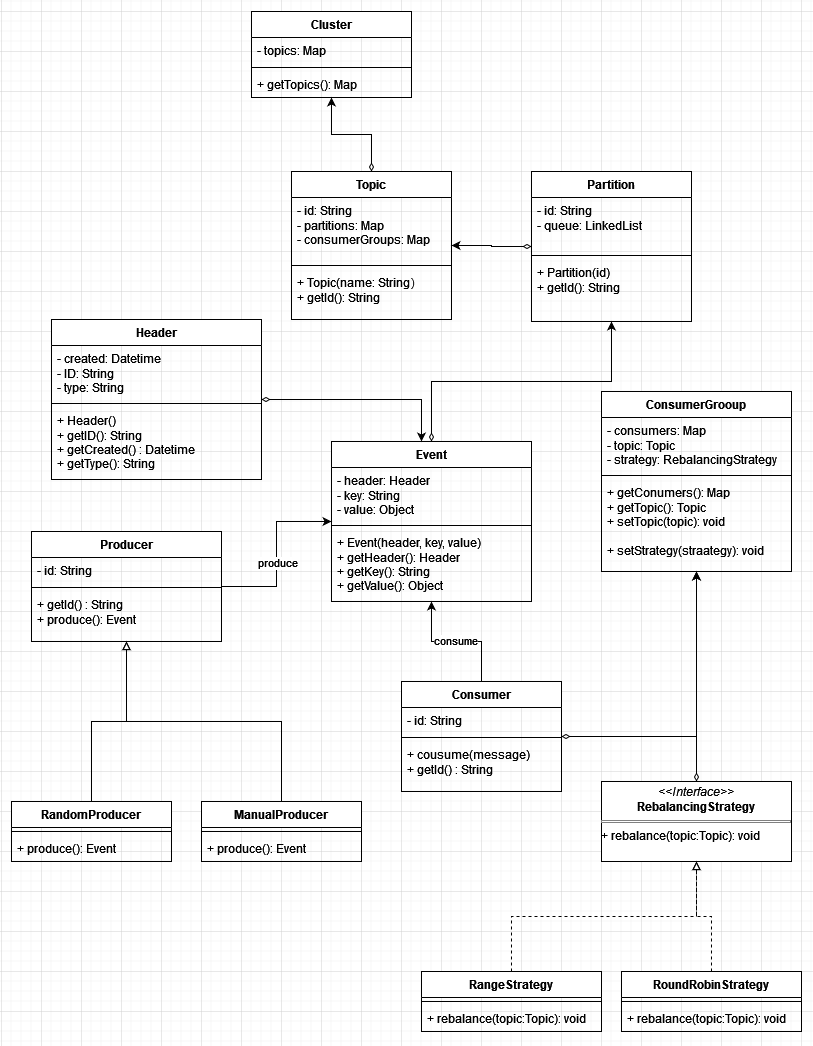

The diagram above was exported from draw.io. Its source (the exported page's mxGraphModel, read from the mxfile embedded in the PNG):
<mxGraphModel dx="1434" dy="746" grid="1" gridSize="10" guides="1" tooltips="1" connect="1" arrows="1" fold="1" page="1" pageScale="1" pageWidth="827" pageHeight="1169" math="0" shadow="0">
  <root>
    <mxCell id="0" />
    <mxCell id="1" parent="0" />
    <mxCell id="pUN2nXG4sX9cyoa-8VyJ-68" style="edgeStyle=orthogonalEdgeStyle;rounded=0;orthogonalLoop=1;jettySize=auto;html=1;startArrow=diamondThin;startFill=0;" edge="1" parent="1" source="pUN2nXG4sX9cyoa-8VyJ-5" target="pUN2nXG4sX9cyoa-8VyJ-33">
      <mxGeometry relative="1" as="geometry" />
    </mxCell>
    <mxCell id="pUN2nXG4sX9cyoa-8VyJ-5" value="Topic" style="swimlane;fontStyle=1;align=center;verticalAlign=top;childLayout=stackLayout;horizontal=1;startSize=26;horizontalStack=0;resizeParent=1;resizeParentMax=0;resizeLast=0;collapsible=1;marginBottom=0;whiteSpace=wrap;html=1;" vertex="1" parent="1">
      <mxGeometry x="290" y="200" width="160" height="148" as="geometry" />
    </mxCell>
    <mxCell id="pUN2nXG4sX9cyoa-8VyJ-6" value="&lt;div&gt;- id: String&lt;/div&gt;&lt;div&gt;- partitions: Map&lt;br&gt;&lt;/div&gt;&lt;div&gt;- consumerGroups: Map&lt;br&gt;&lt;/div&gt;&lt;div&gt;&lt;br&gt;&lt;/div&gt;" style="text;strokeColor=none;fillColor=none;align=left;verticalAlign=top;spacingLeft=4;spacingRight=4;overflow=hidden;rotatable=0;points=[[0,0.5],[1,0.5]];portConstraint=eastwest;whiteSpace=wrap;html=1;" vertex="1" parent="pUN2nXG4sX9cyoa-8VyJ-5">
      <mxGeometry y="26" width="160" height="64" as="geometry" />
    </mxCell>
    <mxCell id="pUN2nXG4sX9cyoa-8VyJ-7" value="" style="line;strokeWidth=1;fillColor=none;align=left;verticalAlign=middle;spacingTop=-1;spacingLeft=3;spacingRight=3;rotatable=0;labelPosition=right;points=[];portConstraint=eastwest;strokeColor=inherit;" vertex="1" parent="pUN2nXG4sX9cyoa-8VyJ-5">
      <mxGeometry y="90" width="160" height="8" as="geometry" />
    </mxCell>
    <mxCell id="pUN2nXG4sX9cyoa-8VyJ-8" value="&lt;div&gt;+ Topic(name: String）&lt;/div&gt;&lt;div&gt;+ getId(): String&lt;br&gt;&lt;/div&gt;" style="text;strokeColor=none;fillColor=none;align=left;verticalAlign=top;spacingLeft=4;spacingRight=4;overflow=hidden;rotatable=0;points=[[0,0.5],[1,0.5]];portConstraint=eastwest;whiteSpace=wrap;html=1;" vertex="1" parent="pUN2nXG4sX9cyoa-8VyJ-5">
      <mxGeometry y="98" width="160" height="50" as="geometry" />
    </mxCell>
    <mxCell id="pUN2nXG4sX9cyoa-8VyJ-70" style="edgeStyle=orthogonalEdgeStyle;rounded=0;orthogonalLoop=1;jettySize=auto;html=1;startArrow=diamondThin;startFill=0;" edge="1" parent="1" source="pUN2nXG4sX9cyoa-8VyJ-9" target="pUN2nXG4sX9cyoa-8VyJ-17">
      <mxGeometry relative="1" as="geometry" />
    </mxCell>
    <mxCell id="pUN2nXG4sX9cyoa-8VyJ-9" value="Event" style="swimlane;fontStyle=1;align=center;verticalAlign=top;childLayout=stackLayout;horizontal=1;startSize=26;horizontalStack=0;resizeParent=1;resizeParentMax=0;resizeLast=0;collapsible=1;marginBottom=0;whiteSpace=wrap;html=1;" vertex="1" parent="1">
      <mxGeometry x="330" y="470" width="200" height="160" as="geometry" />
    </mxCell>
    <mxCell id="pUN2nXG4sX9cyoa-8VyJ-10" value="&lt;div&gt;- header: Header&lt;/div&gt;&lt;div&gt;- key: String&lt;/div&gt;&lt;div&gt;- value: Object&lt;br&gt;&lt;/div&gt;" style="text;strokeColor=none;fillColor=none;align=left;verticalAlign=top;spacingLeft=4;spacingRight=4;overflow=hidden;rotatable=0;points=[[0,0.5],[1,0.5]];portConstraint=eastwest;whiteSpace=wrap;html=1;" vertex="1" parent="pUN2nXG4sX9cyoa-8VyJ-9">
      <mxGeometry y="26" width="200" height="54" as="geometry" />
    </mxCell>
    <mxCell id="pUN2nXG4sX9cyoa-8VyJ-11" value="" style="line;strokeWidth=1;fillColor=none;align=left;verticalAlign=middle;spacingTop=-1;spacingLeft=3;spacingRight=3;rotatable=0;labelPosition=right;points=[];portConstraint=eastwest;strokeColor=inherit;" vertex="1" parent="pUN2nXG4sX9cyoa-8VyJ-9">
      <mxGeometry y="80" width="200" height="8" as="geometry" />
    </mxCell>
    <mxCell id="pUN2nXG4sX9cyoa-8VyJ-12" value="&lt;div&gt;+ Event(header, key, value)&lt;/div&gt;&lt;div&gt;+ getHeader(): Header&lt;/div&gt;&lt;div&gt;+ getKey(): String&lt;/div&gt;&lt;div&gt;+ getValue(): Object&lt;br&gt;&lt;/div&gt;" style="text;strokeColor=none;fillColor=none;align=left;verticalAlign=top;spacingLeft=4;spacingRight=4;overflow=hidden;rotatable=0;points=[[0,0.5],[1,0.5]];portConstraint=eastwest;whiteSpace=wrap;html=1;" vertex="1" parent="pUN2nXG4sX9cyoa-8VyJ-9">
      <mxGeometry y="88" width="200" height="72" as="geometry" />
    </mxCell>
    <mxCell id="pUN2nXG4sX9cyoa-8VyJ-69" style="edgeStyle=orthogonalEdgeStyle;rounded=0;orthogonalLoop=1;jettySize=auto;html=1;startArrow=diamondThin;startFill=0;" edge="1" parent="1" source="pUN2nXG4sX9cyoa-8VyJ-13" target="pUN2nXG4sX9cyoa-8VyJ-9">
      <mxGeometry relative="1" as="geometry">
        <Array as="points">
          <mxPoint x="420" y="428" />
        </Array>
      </mxGeometry>
    </mxCell>
    <mxCell id="pUN2nXG4sX9cyoa-8VyJ-13" value="Header" style="swimlane;fontStyle=1;align=center;verticalAlign=top;childLayout=stackLayout;horizontal=1;startSize=26;horizontalStack=0;resizeParent=1;resizeParentMax=0;resizeLast=0;collapsible=1;marginBottom=0;whiteSpace=wrap;html=1;" vertex="1" parent="1">
      <mxGeometry x="50" y="348" width="210" height="160" as="geometry" />
    </mxCell>
    <mxCell id="pUN2nXG4sX9cyoa-8VyJ-14" value="&lt;div&gt;- created: Datetime&lt;/div&gt;&lt;div&gt;- ID: String&lt;/div&gt;&lt;div&gt;- type: String&lt;br&gt;&lt;/div&gt;" style="text;strokeColor=none;fillColor=none;align=left;verticalAlign=top;spacingLeft=4;spacingRight=4;overflow=hidden;rotatable=0;points=[[0,0.5],[1,0.5]];portConstraint=eastwest;whiteSpace=wrap;html=1;" vertex="1" parent="pUN2nXG4sX9cyoa-8VyJ-13">
      <mxGeometry y="26" width="210" height="54" as="geometry" />
    </mxCell>
    <mxCell id="pUN2nXG4sX9cyoa-8VyJ-15" value="" style="line;strokeWidth=1;fillColor=none;align=left;verticalAlign=middle;spacingTop=-1;spacingLeft=3;spacingRight=3;rotatable=0;labelPosition=right;points=[];portConstraint=eastwest;strokeColor=inherit;" vertex="1" parent="pUN2nXG4sX9cyoa-8VyJ-13">
      <mxGeometry y="80" width="210" height="8" as="geometry" />
    </mxCell>
    <mxCell id="pUN2nXG4sX9cyoa-8VyJ-16" value="&lt;div&gt;+ Header()&lt;/div&gt;&lt;div&gt;+ getID(): String&lt;/div&gt;&lt;div&gt;+ getCreated() : Datetime&lt;/div&gt;&lt;div&gt;+ getType(): String&lt;br&gt;&lt;/div&gt;" style="text;strokeColor=none;fillColor=none;align=left;verticalAlign=top;spacingLeft=4;spacingRight=4;overflow=hidden;rotatable=0;points=[[0,0.5],[1,0.5]];portConstraint=eastwest;whiteSpace=wrap;html=1;" vertex="1" parent="pUN2nXG4sX9cyoa-8VyJ-13">
      <mxGeometry y="88" width="210" height="72" as="geometry" />
    </mxCell>
    <mxCell id="pUN2nXG4sX9cyoa-8VyJ-67" style="edgeStyle=orthogonalEdgeStyle;rounded=0;orthogonalLoop=1;jettySize=auto;html=1;startArrow=diamondThin;startFill=0;" edge="1" parent="1" source="pUN2nXG4sX9cyoa-8VyJ-17" target="pUN2nXG4sX9cyoa-8VyJ-5">
      <mxGeometry relative="1" as="geometry" />
    </mxCell>
    <mxCell id="pUN2nXG4sX9cyoa-8VyJ-17" value="Partition" style="swimlane;fontStyle=1;align=center;verticalAlign=top;childLayout=stackLayout;horizontal=1;startSize=26;horizontalStack=0;resizeParent=1;resizeParentMax=0;resizeLast=0;collapsible=1;marginBottom=0;whiteSpace=wrap;html=1;" vertex="1" parent="1">
      <mxGeometry x="530" y="200" width="160" height="150" as="geometry" />
    </mxCell>
    <mxCell id="pUN2nXG4sX9cyoa-8VyJ-18" value="- id: String&lt;br&gt;&lt;div&gt;- queue: LinkedList&lt;/div&gt;" style="text;strokeColor=none;fillColor=none;align=left;verticalAlign=top;spacingLeft=4;spacingRight=4;overflow=hidden;rotatable=0;points=[[0,0.5],[1,0.5]];portConstraint=eastwest;whiteSpace=wrap;html=1;" vertex="1" parent="pUN2nXG4sX9cyoa-8VyJ-17">
      <mxGeometry y="26" width="160" height="54" as="geometry" />
    </mxCell>
    <mxCell id="pUN2nXG4sX9cyoa-8VyJ-19" value="" style="line;strokeWidth=1;fillColor=none;align=left;verticalAlign=middle;spacingTop=-1;spacingLeft=3;spacingRight=3;rotatable=0;labelPosition=right;points=[];portConstraint=eastwest;strokeColor=inherit;" vertex="1" parent="pUN2nXG4sX9cyoa-8VyJ-17">
      <mxGeometry y="80" width="160" height="8" as="geometry" />
    </mxCell>
    <mxCell id="pUN2nXG4sX9cyoa-8VyJ-20" value="&lt;div&gt;+ Partition(id)&lt;/div&gt;&lt;div&gt;+ getId(): String&lt;br&gt;&lt;/div&gt;" style="text;strokeColor=none;fillColor=none;align=left;verticalAlign=top;spacingLeft=4;spacingRight=4;overflow=hidden;rotatable=0;points=[[0,0.5],[1,0.5]];portConstraint=eastwest;whiteSpace=wrap;html=1;" vertex="1" parent="pUN2nXG4sX9cyoa-8VyJ-17">
      <mxGeometry y="88" width="160" height="62" as="geometry" />
    </mxCell>
    <mxCell id="pUN2nXG4sX9cyoa-8VyJ-63" style="edgeStyle=orthogonalEdgeStyle;rounded=0;orthogonalLoop=1;jettySize=auto;html=1;" edge="1" parent="1" source="pUN2nXG4sX9cyoa-8VyJ-21" target="pUN2nXG4sX9cyoa-8VyJ-9">
      <mxGeometry relative="1" as="geometry" />
    </mxCell>
    <mxCell id="pUN2nXG4sX9cyoa-8VyJ-64" value="produce" style="edgeLabel;html=1;align=center;verticalAlign=middle;resizable=0;points=[];" vertex="1" connectable="0" parent="pUN2nXG4sX9cyoa-8VyJ-63">
      <mxGeometry x="-0.0971" relative="1" as="geometry">
        <mxPoint as="offset" />
      </mxGeometry>
    </mxCell>
    <mxCell id="pUN2nXG4sX9cyoa-8VyJ-21" value="Producer" style="swimlane;fontStyle=1;align=center;verticalAlign=top;childLayout=stackLayout;horizontal=1;startSize=26;horizontalStack=0;resizeParent=1;resizeParentMax=0;resizeLast=0;collapsible=1;marginBottom=0;whiteSpace=wrap;html=1;" vertex="1" parent="1">
      <mxGeometry x="30" y="560" width="190" height="110" as="geometry" />
    </mxCell>
    <mxCell id="pUN2nXG4sX9cyoa-8VyJ-22" value="- id: String" style="text;strokeColor=none;fillColor=none;align=left;verticalAlign=top;spacingLeft=4;spacingRight=4;overflow=hidden;rotatable=0;points=[[0,0.5],[1,0.5]];portConstraint=eastwest;whiteSpace=wrap;html=1;" vertex="1" parent="pUN2nXG4sX9cyoa-8VyJ-21">
      <mxGeometry y="26" width="190" height="26" as="geometry" />
    </mxCell>
    <mxCell id="pUN2nXG4sX9cyoa-8VyJ-23" value="" style="line;strokeWidth=1;fillColor=none;align=left;verticalAlign=middle;spacingTop=-1;spacingLeft=3;spacingRight=3;rotatable=0;labelPosition=right;points=[];portConstraint=eastwest;strokeColor=inherit;" vertex="1" parent="pUN2nXG4sX9cyoa-8VyJ-21">
      <mxGeometry y="52" width="190" height="8" as="geometry" />
    </mxCell>
    <mxCell id="pUN2nXG4sX9cyoa-8VyJ-24" value="&lt;div&gt;+ getId() : String&lt;/div&gt;&lt;div&gt;+ produce(): Event&lt;br&gt;&lt;/div&gt;" style="text;strokeColor=none;fillColor=none;align=left;verticalAlign=top;spacingLeft=4;spacingRight=4;overflow=hidden;rotatable=0;points=[[0,0.5],[1,0.5]];portConstraint=eastwest;whiteSpace=wrap;html=1;" vertex="1" parent="pUN2nXG4sX9cyoa-8VyJ-21">
      <mxGeometry y="60" width="190" height="50" as="geometry" />
    </mxCell>
    <mxCell id="pUN2nXG4sX9cyoa-8VyJ-53" style="edgeStyle=orthogonalEdgeStyle;rounded=0;orthogonalLoop=1;jettySize=auto;html=1;startArrow=diamondThin;startFill=0;" edge="1" parent="1" source="pUN2nXG4sX9cyoa-8VyJ-25" target="pUN2nXG4sX9cyoa-8VyJ-29">
      <mxGeometry relative="1" as="geometry" />
    </mxCell>
    <mxCell id="pUN2nXG4sX9cyoa-8VyJ-65" style="edgeStyle=orthogonalEdgeStyle;rounded=0;orthogonalLoop=1;jettySize=auto;html=1;" edge="1" parent="1" source="pUN2nXG4sX9cyoa-8VyJ-25" target="pUN2nXG4sX9cyoa-8VyJ-9">
      <mxGeometry relative="1" as="geometry" />
    </mxCell>
    <mxCell id="pUN2nXG4sX9cyoa-8VyJ-66" value="consume" style="edgeLabel;html=1;align=center;verticalAlign=middle;resizable=0;points=[];" vertex="1" connectable="0" parent="pUN2nXG4sX9cyoa-8VyJ-65">
      <mxGeometry x="0.0308" y="-1" relative="1" as="geometry">
        <mxPoint as="offset" />
      </mxGeometry>
    </mxCell>
    <mxCell id="pUN2nXG4sX9cyoa-8VyJ-25" value="Consumer" style="swimlane;fontStyle=1;align=center;verticalAlign=top;childLayout=stackLayout;horizontal=1;startSize=26;horizontalStack=0;resizeParent=1;resizeParentMax=0;resizeLast=0;collapsible=1;marginBottom=0;whiteSpace=wrap;html=1;" vertex="1" parent="1">
      <mxGeometry x="400" y="710" width="160" height="110" as="geometry" />
    </mxCell>
    <mxCell id="pUN2nXG4sX9cyoa-8VyJ-26" value="- id: String" style="text;strokeColor=none;fillColor=none;align=left;verticalAlign=top;spacingLeft=4;spacingRight=4;overflow=hidden;rotatable=0;points=[[0,0.5],[1,0.5]];portConstraint=eastwest;whiteSpace=wrap;html=1;" vertex="1" parent="pUN2nXG4sX9cyoa-8VyJ-25">
      <mxGeometry y="26" width="160" height="26" as="geometry" />
    </mxCell>
    <mxCell id="pUN2nXG4sX9cyoa-8VyJ-27" value="" style="line;strokeWidth=1;fillColor=none;align=left;verticalAlign=middle;spacingTop=-1;spacingLeft=3;spacingRight=3;rotatable=0;labelPosition=right;points=[];portConstraint=eastwest;strokeColor=inherit;" vertex="1" parent="pUN2nXG4sX9cyoa-8VyJ-25">
      <mxGeometry y="52" width="160" height="8" as="geometry" />
    </mxCell>
    <mxCell id="pUN2nXG4sX9cyoa-8VyJ-28" value="&lt;div&gt;+ cousume(message)&lt;/div&gt;&lt;div&gt;+ getId() : String&lt;br&gt;&lt;/div&gt;" style="text;strokeColor=none;fillColor=none;align=left;verticalAlign=top;spacingLeft=4;spacingRight=4;overflow=hidden;rotatable=0;points=[[0,0.5],[1,0.5]];portConstraint=eastwest;whiteSpace=wrap;html=1;" vertex="1" parent="pUN2nXG4sX9cyoa-8VyJ-25">
      <mxGeometry y="60" width="160" height="50" as="geometry" />
    </mxCell>
    <mxCell id="pUN2nXG4sX9cyoa-8VyJ-29" value="ConsumerGrooup" style="swimlane;fontStyle=1;align=center;verticalAlign=top;childLayout=stackLayout;horizontal=1;startSize=26;horizontalStack=0;resizeParent=1;resizeParentMax=0;resizeLast=0;collapsible=1;marginBottom=0;whiteSpace=wrap;html=1;" vertex="1" parent="1">
      <mxGeometry x="600" y="420" width="190" height="180" as="geometry" />
    </mxCell>
    <mxCell id="pUN2nXG4sX9cyoa-8VyJ-30" value="&lt;div&gt;- consumers: Map&lt;/div&gt;&lt;div&gt;- topic: Topic&lt;/div&gt;&lt;div&gt;- strategy: RebalancingStrategy&lt;br&gt;&lt;/div&gt;" style="text;strokeColor=none;fillColor=none;align=left;verticalAlign=top;spacingLeft=4;spacingRight=4;overflow=hidden;rotatable=0;points=[[0,0.5],[1,0.5]];portConstraint=eastwest;whiteSpace=wrap;html=1;" vertex="1" parent="pUN2nXG4sX9cyoa-8VyJ-29">
      <mxGeometry y="26" width="190" height="54" as="geometry" />
    </mxCell>
    <mxCell id="pUN2nXG4sX9cyoa-8VyJ-31" value="" style="line;strokeWidth=1;fillColor=none;align=left;verticalAlign=middle;spacingTop=-1;spacingLeft=3;spacingRight=3;rotatable=0;labelPosition=right;points=[];portConstraint=eastwest;strokeColor=inherit;" vertex="1" parent="pUN2nXG4sX9cyoa-8VyJ-29">
      <mxGeometry y="80" width="190" height="8" as="geometry" />
    </mxCell>
    <mxCell id="pUN2nXG4sX9cyoa-8VyJ-32" value="&lt;div&gt;+ getConumers(): Map&lt;/div&gt;&lt;div&gt;&lt;div&gt;+ getTopic(): Topic&lt;/div&gt;&lt;div&gt;+ setTopic(topic): void&lt;/div&gt;&lt;div&gt;&lt;br&gt;&lt;/div&gt;&lt;div&gt;+ setStrategy(straategy): void&lt;br&gt;&lt;/div&gt;&lt;/div&gt;" style="text;strokeColor=none;fillColor=none;align=left;verticalAlign=top;spacingLeft=4;spacingRight=4;overflow=hidden;rotatable=0;points=[[0,0.5],[1,0.5]];portConstraint=eastwest;whiteSpace=wrap;html=1;" vertex="1" parent="pUN2nXG4sX9cyoa-8VyJ-29">
      <mxGeometry y="88" width="190" height="92" as="geometry" />
    </mxCell>
    <mxCell id="pUN2nXG4sX9cyoa-8VyJ-33" value="Cluster" style="swimlane;fontStyle=1;align=center;verticalAlign=top;childLayout=stackLayout;horizontal=1;startSize=26;horizontalStack=0;resizeParent=1;resizeParentMax=0;resizeLast=0;collapsible=1;marginBottom=0;whiteSpace=wrap;html=1;" vertex="1" parent="1">
      <mxGeometry x="250" y="40" width="160" height="86" as="geometry" />
    </mxCell>
    <mxCell id="pUN2nXG4sX9cyoa-8VyJ-34" value="- topics: Map" style="text;strokeColor=none;fillColor=none;align=left;verticalAlign=top;spacingLeft=4;spacingRight=4;overflow=hidden;rotatable=0;points=[[0,0.5],[1,0.5]];portConstraint=eastwest;whiteSpace=wrap;html=1;" vertex="1" parent="pUN2nXG4sX9cyoa-8VyJ-33">
      <mxGeometry y="26" width="160" height="26" as="geometry" />
    </mxCell>
    <mxCell id="pUN2nXG4sX9cyoa-8VyJ-35" value="" style="line;strokeWidth=1;fillColor=none;align=left;verticalAlign=middle;spacingTop=-1;spacingLeft=3;spacingRight=3;rotatable=0;labelPosition=right;points=[];portConstraint=eastwest;strokeColor=inherit;" vertex="1" parent="pUN2nXG4sX9cyoa-8VyJ-33">
      <mxGeometry y="52" width="160" height="8" as="geometry" />
    </mxCell>
    <mxCell id="pUN2nXG4sX9cyoa-8VyJ-36" value="+ getTopics(): Map" style="text;strokeColor=none;fillColor=none;align=left;verticalAlign=top;spacingLeft=4;spacingRight=4;overflow=hidden;rotatable=0;points=[[0,0.5],[1,0.5]];portConstraint=eastwest;whiteSpace=wrap;html=1;" vertex="1" parent="pUN2nXG4sX9cyoa-8VyJ-33">
      <mxGeometry y="60" width="160" height="26" as="geometry" />
    </mxCell>
    <mxCell id="pUN2nXG4sX9cyoa-8VyJ-52" style="edgeStyle=orthogonalEdgeStyle;rounded=0;orthogonalLoop=1;jettySize=auto;html=1;startArrow=diamondThin;startFill=0;" edge="1" parent="1" source="pUN2nXG4sX9cyoa-8VyJ-42" target="pUN2nXG4sX9cyoa-8VyJ-29">
      <mxGeometry relative="1" as="geometry" />
    </mxCell>
    <mxCell id="pUN2nXG4sX9cyoa-8VyJ-42" value="&lt;p style=&quot;margin:0px;margin-top:4px;text-align:center;&quot;&gt;&lt;i&gt;&amp;lt;&amp;lt;Interface&amp;gt;&amp;gt;&lt;/i&gt;&lt;br&gt;&lt;b&gt;RebalancingStrategy&lt;/b&gt;&lt;/p&gt;&lt;hr size=&quot;1&quot; style=&quot;border-style:solid;&quot;&gt;+ rebalance(topic:Topic): void&lt;p style=&quot;margin:0px;margin-left:4px;&quot;&gt;&lt;/p&gt;" style="verticalAlign=top;align=left;overflow=fill;html=1;whiteSpace=wrap;" vertex="1" parent="1">
      <mxGeometry x="600" y="810" width="190" height="80" as="geometry" />
    </mxCell>
    <mxCell id="pUN2nXG4sX9cyoa-8VyJ-50" style="edgeStyle=orthogonalEdgeStyle;rounded=0;orthogonalLoop=1;jettySize=auto;html=1;endArrow=block;endFill=0;dashed=1;" edge="1" parent="1" source="pUN2nXG4sX9cyoa-8VyJ-43" target="pUN2nXG4sX9cyoa-8VyJ-42">
      <mxGeometry relative="1" as="geometry" />
    </mxCell>
    <mxCell id="pUN2nXG4sX9cyoa-8VyJ-43" value="RangeStrategy" style="swimlane;fontStyle=1;align=center;verticalAlign=top;childLayout=stackLayout;horizontal=1;startSize=26;horizontalStack=0;resizeParent=1;resizeParentMax=0;resizeLast=0;collapsible=1;marginBottom=0;whiteSpace=wrap;html=1;" vertex="1" parent="1">
      <mxGeometry x="420" y="1000" width="180" height="60" as="geometry" />
    </mxCell>
    <mxCell id="pUN2nXG4sX9cyoa-8VyJ-45" value="" style="line;strokeWidth=1;fillColor=none;align=left;verticalAlign=middle;spacingTop=-1;spacingLeft=3;spacingRight=3;rotatable=0;labelPosition=right;points=[];portConstraint=eastwest;strokeColor=inherit;" vertex="1" parent="pUN2nXG4sX9cyoa-8VyJ-43">
      <mxGeometry y="26" width="180" height="8" as="geometry" />
    </mxCell>
    <mxCell id="pUN2nXG4sX9cyoa-8VyJ-46" value="+ rebalance(topic:Topic): void" style="text;strokeColor=none;fillColor=none;align=left;verticalAlign=top;spacingLeft=4;spacingRight=4;overflow=hidden;rotatable=0;points=[[0,0.5],[1,0.5]];portConstraint=eastwest;whiteSpace=wrap;html=1;" vertex="1" parent="pUN2nXG4sX9cyoa-8VyJ-43">
      <mxGeometry y="34" width="180" height="26" as="geometry" />
    </mxCell>
    <mxCell id="pUN2nXG4sX9cyoa-8VyJ-51" style="edgeStyle=orthogonalEdgeStyle;rounded=0;orthogonalLoop=1;jettySize=auto;html=1;endArrow=block;endFill=0;dashed=1;" edge="1" parent="1" source="pUN2nXG4sX9cyoa-8VyJ-47" target="pUN2nXG4sX9cyoa-8VyJ-42">
      <mxGeometry relative="1" as="geometry" />
    </mxCell>
    <mxCell id="pUN2nXG4sX9cyoa-8VyJ-47" value="RoundRobinStrategy" style="swimlane;fontStyle=1;align=center;verticalAlign=top;childLayout=stackLayout;horizontal=1;startSize=26;horizontalStack=0;resizeParent=1;resizeParentMax=0;resizeLast=0;collapsible=1;marginBottom=0;whiteSpace=wrap;html=1;" vertex="1" parent="1">
      <mxGeometry x="620" y="1000" width="180" height="60" as="geometry" />
    </mxCell>
    <mxCell id="pUN2nXG4sX9cyoa-8VyJ-48" value="" style="line;strokeWidth=1;fillColor=none;align=left;verticalAlign=middle;spacingTop=-1;spacingLeft=3;spacingRight=3;rotatable=0;labelPosition=right;points=[];portConstraint=eastwest;strokeColor=inherit;" vertex="1" parent="pUN2nXG4sX9cyoa-8VyJ-47">
      <mxGeometry y="26" width="180" height="8" as="geometry" />
    </mxCell>
    <mxCell id="pUN2nXG4sX9cyoa-8VyJ-49" value="+ rebalance(topic:Topic): void" style="text;strokeColor=none;fillColor=none;align=left;verticalAlign=top;spacingLeft=4;spacingRight=4;overflow=hidden;rotatable=0;points=[[0,0.5],[1,0.5]];portConstraint=eastwest;whiteSpace=wrap;html=1;" vertex="1" parent="pUN2nXG4sX9cyoa-8VyJ-47">
      <mxGeometry y="34" width="180" height="26" as="geometry" />
    </mxCell>
    <mxCell id="pUN2nXG4sX9cyoa-8VyJ-61" style="edgeStyle=orthogonalEdgeStyle;rounded=0;orthogonalLoop=1;jettySize=auto;html=1;endArrow=block;endFill=0;" edge="1" parent="1" source="pUN2nXG4sX9cyoa-8VyJ-54" target="pUN2nXG4sX9cyoa-8VyJ-21">
      <mxGeometry relative="1" as="geometry" />
    </mxCell>
    <mxCell id="pUN2nXG4sX9cyoa-8VyJ-54" value="RandomProducer" style="swimlane;fontStyle=1;align=center;verticalAlign=top;childLayout=stackLayout;horizontal=1;startSize=26;horizontalStack=0;resizeParent=1;resizeParentMax=0;resizeLast=0;collapsible=1;marginBottom=0;whiteSpace=wrap;html=1;" vertex="1" parent="1">
      <mxGeometry x="10" y="830" width="160" height="60" as="geometry" />
    </mxCell>
    <mxCell id="pUN2nXG4sX9cyoa-8VyJ-56" value="" style="line;strokeWidth=1;fillColor=none;align=left;verticalAlign=middle;spacingTop=-1;spacingLeft=3;spacingRight=3;rotatable=0;labelPosition=right;points=[];portConstraint=eastwest;strokeColor=inherit;" vertex="1" parent="pUN2nXG4sX9cyoa-8VyJ-54">
      <mxGeometry y="26" width="160" height="8" as="geometry" />
    </mxCell>
    <mxCell id="pUN2nXG4sX9cyoa-8VyJ-57" value="+ produce(): Event" style="text;strokeColor=none;fillColor=none;align=left;verticalAlign=top;spacingLeft=4;spacingRight=4;overflow=hidden;rotatable=0;points=[[0,0.5],[1,0.5]];portConstraint=eastwest;whiteSpace=wrap;html=1;" vertex="1" parent="pUN2nXG4sX9cyoa-8VyJ-54">
      <mxGeometry y="34" width="160" height="26" as="geometry" />
    </mxCell>
    <mxCell id="pUN2nXG4sX9cyoa-8VyJ-62" style="edgeStyle=orthogonalEdgeStyle;rounded=0;orthogonalLoop=1;jettySize=auto;html=1;endArrow=block;endFill=0;" edge="1" parent="1" source="pUN2nXG4sX9cyoa-8VyJ-58" target="pUN2nXG4sX9cyoa-8VyJ-21">
      <mxGeometry relative="1" as="geometry" />
    </mxCell>
    <mxCell id="pUN2nXG4sX9cyoa-8VyJ-58" value="ManualProducer" style="swimlane;fontStyle=1;align=center;verticalAlign=top;childLayout=stackLayout;horizontal=1;startSize=26;horizontalStack=0;resizeParent=1;resizeParentMax=0;resizeLast=0;collapsible=1;marginBottom=0;whiteSpace=wrap;html=1;" vertex="1" parent="1">
      <mxGeometry x="200" y="830" width="160" height="60" as="geometry" />
    </mxCell>
    <mxCell id="pUN2nXG4sX9cyoa-8VyJ-59" value="" style="line;strokeWidth=1;fillColor=none;align=left;verticalAlign=middle;spacingTop=-1;spacingLeft=3;spacingRight=3;rotatable=0;labelPosition=right;points=[];portConstraint=eastwest;strokeColor=inherit;" vertex="1" parent="pUN2nXG4sX9cyoa-8VyJ-58">
      <mxGeometry y="26" width="160" height="8" as="geometry" />
    </mxCell>
    <mxCell id="pUN2nXG4sX9cyoa-8VyJ-60" value="+ produce(): Event" style="text;strokeColor=none;fillColor=none;align=left;verticalAlign=top;spacingLeft=4;spacingRight=4;overflow=hidden;rotatable=0;points=[[0,0.5],[1,0.5]];portConstraint=eastwest;whiteSpace=wrap;html=1;" vertex="1" parent="pUN2nXG4sX9cyoa-8VyJ-58">
      <mxGeometry y="34" width="160" height="26" as="geometry" />
    </mxCell>
  </root>
</mxGraphModel>